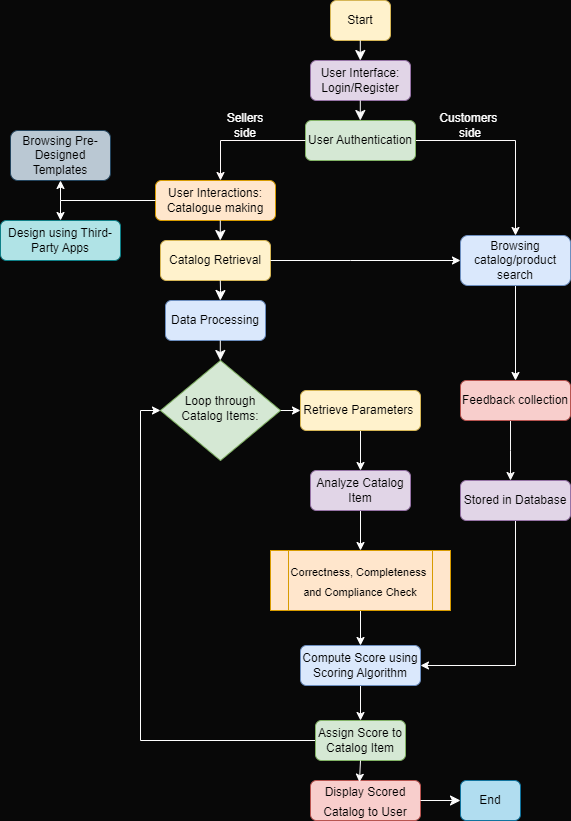

The diagram above was exported from draw.io. Its source (the exported page's mxGraphModel, read from the mxfile embedded in the PNG):
<mxGraphModel dx="1988" dy="1292" grid="0" gridSize="10" guides="1" tooltips="1" connect="1" arrows="1" fold="1" page="0" pageScale="1" pageWidth="827" pageHeight="1169" background="#080808" math="0" shadow="0">
  <root>
    <mxCell id="WIyWlLk6GJQsqaUBKTNV-0" />
    <mxCell id="WIyWlLk6GJQsqaUBKTNV-1" parent="WIyWlLk6GJQsqaUBKTNV-0" />
    <mxCell id="WIyWlLk6GJQsqaUBKTNV-3" value="User Interactions:&lt;br&gt;Catalogue making" style="rounded=1;whiteSpace=wrap;html=1;fontSize=12;glass=0;strokeWidth=1;shadow=0;fillColor=#ffe6cc;strokeColor=#d79b00;" parent="WIyWlLk6GJQsqaUBKTNV-1" vertex="1">
      <mxGeometry x="125" y="120" width="120" height="40" as="geometry" />
    </mxCell>
    <mxCell id="9bd8Lp5TSj-aqte2vpGt-28" style="edgeStyle=orthogonalEdgeStyle;rounded=0;orthogonalLoop=1;jettySize=auto;html=1;exitX=1;exitY=0.5;exitDx=0;exitDy=0;entryX=0;entryY=0.5;entryDx=0;entryDy=0;strokeColor=#ffffff;" edge="1" parent="WIyWlLk6GJQsqaUBKTNV-1" source="WIyWlLk6GJQsqaUBKTNV-10" target="tiK6GRiW0ZP0nB9oxQRi-3">
      <mxGeometry relative="1" as="geometry" />
    </mxCell>
    <mxCell id="WIyWlLk6GJQsqaUBKTNV-10" value="Loop through Catalog Items:" style="rhombus;whiteSpace=wrap;html=1;shadow=0;fontFamily=Helvetica;fontSize=12;align=center;strokeWidth=1;spacing=6;spacingTop=-4;fillColor=#d5e8d4;strokeColor=#82b366;" parent="WIyWlLk6GJQsqaUBKTNV-1" vertex="1">
      <mxGeometry x="130" y="300" width="120" height="100" as="geometry" />
    </mxCell>
    <mxCell id="GcQySv545g9FuOpOpeXg-1" value="User Interface: Login/Register" style="rounded=1;whiteSpace=wrap;html=1;fontSize=12;glass=0;strokeWidth=1;shadow=0;fillColor=#e1d5e7;strokeColor=#9673a6;" parent="WIyWlLk6GJQsqaUBKTNV-1" vertex="1">
      <mxGeometry x="280" width="100" height="40" as="geometry" />
    </mxCell>
    <mxCell id="9bd8Lp5TSj-aqte2vpGt-9" value="" style="edgeStyle=orthogonalEdgeStyle;rounded=0;orthogonalLoop=1;jettySize=auto;html=1;strokeColor=#fefbfb;" edge="1" parent="WIyWlLk6GJQsqaUBKTNV-1" source="GcQySv545g9FuOpOpeXg-2" target="tiK6GRiW0ZP0nB9oxQRi-93">
      <mxGeometry relative="1" as="geometry">
        <mxPoint x="460" y="79.99999999999977" as="targetPoint" />
      </mxGeometry>
    </mxCell>
    <mxCell id="GcQySv545g9FuOpOpeXg-2" value="User Authentication" style="rounded=1;whiteSpace=wrap;html=1;fontSize=12;glass=0;strokeWidth=1;shadow=0;fillColor=#d5e8d4;strokeColor=#82b366;" parent="WIyWlLk6GJQsqaUBKTNV-1" vertex="1">
      <mxGeometry x="275" y="60" width="110" height="40" as="geometry" />
    </mxCell>
    <mxCell id="tiK6GRiW0ZP0nB9oxQRi-0" value="&lt;div&gt;Browsing Pre- Designed Templates&lt;/div&gt;" style="rounded=1;whiteSpace=wrap;html=1;fontSize=12;glass=0;strokeWidth=1;shadow=0;fillColor=#bac8d3;strokeColor=#23445d;" parent="WIyWlLk6GJQsqaUBKTNV-1" vertex="1">
      <mxGeometry x="-20" y="70" width="100" height="50" as="geometry" />
    </mxCell>
    <mxCell id="tiK6GRiW0ZP0nB9oxQRi-1" value="Catalog Retrieval" style="rounded=1;whiteSpace=wrap;html=1;fontSize=12;glass=0;strokeWidth=1;shadow=0;fillColor=#fff2cc;strokeColor=#d6b656;" parent="WIyWlLk6GJQsqaUBKTNV-1" vertex="1">
      <mxGeometry x="130" y="180" width="110" height="40" as="geometry" />
    </mxCell>
    <mxCell id="9bd8Lp5TSj-aqte2vpGt-20" style="edgeStyle=orthogonalEdgeStyle;rounded=0;orthogonalLoop=1;jettySize=auto;html=1;exitX=0.5;exitY=1;exitDx=0;exitDy=0;entryX=0.5;entryY=0;entryDx=0;entryDy=0;strokeColor=#FFFFFF;" edge="1" parent="WIyWlLk6GJQsqaUBKTNV-1" source="tiK6GRiW0ZP0nB9oxQRi-2" target="tiK6GRiW0ZP0nB9oxQRi-57">
      <mxGeometry relative="1" as="geometry" />
    </mxCell>
    <mxCell id="tiK6GRiW0ZP0nB9oxQRi-2" value="Analyze Catalog &lt;br&gt;Item" style="rounded=1;whiteSpace=wrap;html=1;fontSize=12;glass=0;strokeWidth=1;shadow=0;fillColor=#e1d5e7;strokeColor=#9673a6;" parent="WIyWlLk6GJQsqaUBKTNV-1" vertex="1">
      <mxGeometry x="280" y="410" width="100" height="40" as="geometry" />
    </mxCell>
    <mxCell id="9bd8Lp5TSj-aqte2vpGt-29" style="edgeStyle=orthogonalEdgeStyle;rounded=0;orthogonalLoop=1;jettySize=auto;html=1;exitX=0.5;exitY=1;exitDx=0;exitDy=0;entryX=0.5;entryY=0;entryDx=0;entryDy=0;strokeColor=#FCFCFC;" edge="1" parent="WIyWlLk6GJQsqaUBKTNV-1" source="tiK6GRiW0ZP0nB9oxQRi-3" target="tiK6GRiW0ZP0nB9oxQRi-2">
      <mxGeometry relative="1" as="geometry" />
    </mxCell>
    <mxCell id="tiK6GRiW0ZP0nB9oxQRi-3" value="Retrieve Parameters&amp;nbsp;" style="rounded=1;whiteSpace=wrap;html=1;fontSize=12;glass=0;strokeWidth=1;shadow=0;fillColor=#fff2cc;strokeColor=#d6b656;" parent="WIyWlLk6GJQsqaUBKTNV-1" vertex="1">
      <mxGeometry x="270" y="330" width="120" height="40" as="geometry" />
    </mxCell>
    <mxCell id="tiK6GRiW0ZP0nB9oxQRi-4" value="Data Processing" style="rounded=1;whiteSpace=wrap;html=1;fontSize=12;glass=0;strokeWidth=1;shadow=0;fillColor=#dae8fc;strokeColor=#6c8ebf;" parent="WIyWlLk6GJQsqaUBKTNV-1" vertex="1">
      <mxGeometry x="135" y="240" width="100" height="40" as="geometry" />
    </mxCell>
    <mxCell id="9bd8Lp5TSj-aqte2vpGt-22" style="edgeStyle=orthogonalEdgeStyle;rounded=0;orthogonalLoop=1;jettySize=auto;html=1;exitX=0;exitY=0.5;exitDx=0;exitDy=0;entryX=0;entryY=0.5;entryDx=0;entryDy=0;strokeColor=#ffffff;" edge="1" parent="WIyWlLk6GJQsqaUBKTNV-1" source="tiK6GRiW0ZP0nB9oxQRi-6" target="WIyWlLk6GJQsqaUBKTNV-10">
      <mxGeometry relative="1" as="geometry" />
    </mxCell>
    <mxCell id="tiK6GRiW0ZP0nB9oxQRi-6" value="Assign Score to Catalog Item" style="rounded=1;whiteSpace=wrap;html=1;fontSize=12;glass=0;strokeWidth=1;shadow=0;fillColor=#d5e8d4;strokeColor=#82b366;" parent="WIyWlLk6GJQsqaUBKTNV-1" vertex="1">
      <mxGeometry x="285" y="660" width="90" height="40" as="geometry" />
    </mxCell>
    <mxCell id="9bd8Lp5TSj-aqte2vpGt-23" style="edgeStyle=orthogonalEdgeStyle;rounded=0;orthogonalLoop=1;jettySize=auto;html=1;exitX=0.5;exitY=1;exitDx=0;exitDy=0;strokeColor=#fdfcfc;" edge="1" parent="WIyWlLk6GJQsqaUBKTNV-1" source="tiK6GRiW0ZP0nB9oxQRi-7" target="tiK6GRiW0ZP0nB9oxQRi-6">
      <mxGeometry relative="1" as="geometry" />
    </mxCell>
    <mxCell id="tiK6GRiW0ZP0nB9oxQRi-7" value="Compute Score using Scoring Algorithm" style="rounded=1;whiteSpace=wrap;html=1;fontSize=12;glass=0;strokeWidth=1;shadow=0;fillColor=#dae8fc;strokeColor=#6c8ebf;" parent="WIyWlLk6GJQsqaUBKTNV-1" vertex="1">
      <mxGeometry x="270" y="585" width="120" height="40" as="geometry" />
    </mxCell>
    <mxCell id="tiK6GRiW0ZP0nB9oxQRi-44" style="edgeStyle=none;curved=1;rounded=0;orthogonalLoop=1;jettySize=auto;html=1;exitX=1;exitY=0;exitDx=0;exitDy=0;fontSize=12;startSize=8;endSize=8;" parent="WIyWlLk6GJQsqaUBKTNV-1" source="WIyWlLk6GJQsqaUBKTNV-10" target="WIyWlLk6GJQsqaUBKTNV-10" edge="1">
      <mxGeometry relative="1" as="geometry" />
    </mxCell>
    <mxCell id="9bd8Lp5TSj-aqte2vpGt-15" value="" style="edgeStyle=orthogonalEdgeStyle;rounded=0;orthogonalLoop=1;jettySize=auto;html=1;strokeColor=#ffffff;" edge="1" parent="WIyWlLk6GJQsqaUBKTNV-1" source="tiK6GRiW0ZP0nB9oxQRi-57" target="tiK6GRiW0ZP0nB9oxQRi-7">
      <mxGeometry relative="1" as="geometry" />
    </mxCell>
    <mxCell id="tiK6GRiW0ZP0nB9oxQRi-57" value="&lt;font style=&quot;font-size: 11px;&quot;&gt;Correctness, Completeness&amp;nbsp;&lt;br style=&quot;border-color: var(--border-color);&quot;&gt;and Compliance Check&lt;/font&gt;" style="shape=process;whiteSpace=wrap;html=1;backgroundOutline=1;fontSize=16;fillColor=#ffe6cc;strokeColor=#d79b00;" parent="WIyWlLk6GJQsqaUBKTNV-1" vertex="1">
      <mxGeometry x="240" y="490" width="180" height="60" as="geometry" />
    </mxCell>
    <mxCell id="tiK6GRiW0ZP0nB9oxQRi-58" value="&lt;font style=&quot;font-size: 12px;&quot;&gt;Display Scored Catalog to User&lt;/font&gt;" style="rounded=1;whiteSpace=wrap;html=1;fontSize=16;fillColor=#f8cecc;strokeColor=#b85450;" parent="WIyWlLk6GJQsqaUBKTNV-1" vertex="1">
      <mxGeometry x="280" y="720" width="110" height="40" as="geometry" />
    </mxCell>
    <mxCell id="tiK6GRiW0ZP0nB9oxQRi-59" value="End" style="rounded=1;whiteSpace=wrap;html=1;fontSize=12;glass=0;strokeWidth=1;shadow=0;fillColor=#b1ddf0;strokeColor=#10739e;" parent="WIyWlLk6GJQsqaUBKTNV-1" vertex="1">
      <mxGeometry x="430" y="720" width="60" height="40" as="geometry" />
    </mxCell>
    <mxCell id="tiK6GRiW0ZP0nB9oxQRi-60" value="Start" style="rounded=1;whiteSpace=wrap;html=1;fontSize=12;glass=0;strokeWidth=1;shadow=0;fillColor=#fff2cc;strokeColor=#d6b656;" parent="WIyWlLk6GJQsqaUBKTNV-1" vertex="1">
      <mxGeometry x="300" y="-60" width="60" height="40" as="geometry" />
    </mxCell>
    <mxCell id="tiK6GRiW0ZP0nB9oxQRi-79" value="" style="endArrow=classic;html=1;rounded=0;fontSize=12;curved=1;startSize=8;endSize=8;strokeColor=#FCFCFC;" parent="WIyWlLk6GJQsqaUBKTNV-1" edge="1">
      <mxGeometry width="50" height="50" relative="1" as="geometry">
        <mxPoint x="189.8" y="280" as="sourcePoint" />
        <mxPoint x="189.8" y="300" as="targetPoint" />
      </mxGeometry>
    </mxCell>
    <mxCell id="tiK6GRiW0ZP0nB9oxQRi-81" value="" style="endArrow=classic;html=1;rounded=0;fontSize=12;curved=1;startSize=8;endSize=8;strokeColor=#ffffff;" parent="WIyWlLk6GJQsqaUBKTNV-1" edge="1">
      <mxGeometry width="50" height="50" relative="1" as="geometry">
        <mxPoint x="189.8" y="220" as="sourcePoint" />
        <mxPoint x="189.8" y="240" as="targetPoint" />
        <Array as="points">
          <mxPoint x="190" y="230" />
        </Array>
      </mxGeometry>
    </mxCell>
    <mxCell id="tiK6GRiW0ZP0nB9oxQRi-82" value="" style="endArrow=classic;html=1;rounded=0;fontSize=12;curved=1;startSize=8;endSize=8;strokeColor=#ffffff;" parent="WIyWlLk6GJQsqaUBKTNV-1" edge="1">
      <mxGeometry width="50" height="50" relative="1" as="geometry">
        <mxPoint x="189.8" y="160" as="sourcePoint" />
        <mxPoint x="189.8" y="180" as="targetPoint" />
      </mxGeometry>
    </mxCell>
    <mxCell id="tiK6GRiW0ZP0nB9oxQRi-83" value="" style="endArrow=classic;html=1;rounded=0;fontSize=12;curved=1;startSize=8;endSize=8;strokeColor=#fafafa;" parent="WIyWlLk6GJQsqaUBKTNV-1" edge="1">
      <mxGeometry width="50" height="50" relative="1" as="geometry">
        <mxPoint x="329.8" y="40" as="sourcePoint" />
        <mxPoint x="329.8" y="60" as="targetPoint" />
      </mxGeometry>
    </mxCell>
    <mxCell id="tiK6GRiW0ZP0nB9oxQRi-84" value="" style="endArrow=classic;html=1;rounded=0;fontSize=12;curved=1;startSize=8;endSize=8;strokeColor=#ffffff;" parent="WIyWlLk6GJQsqaUBKTNV-1" edge="1">
      <mxGeometry width="50" height="50" relative="1" as="geometry">
        <mxPoint x="329.8" y="-20" as="sourcePoint" />
        <mxPoint x="329.8" as="targetPoint" />
      </mxGeometry>
    </mxCell>
    <mxCell id="9bd8Lp5TSj-aqte2vpGt-18" style="edgeStyle=orthogonalEdgeStyle;rounded=0;orthogonalLoop=1;jettySize=auto;html=1;exitX=0.5;exitY=1;exitDx=0;exitDy=0;entryX=1;entryY=0.5;entryDx=0;entryDy=0;strokeColor=#fdfcfc;" edge="1" parent="WIyWlLk6GJQsqaUBKTNV-1" source="tiK6GRiW0ZP0nB9oxQRi-91" target="tiK6GRiW0ZP0nB9oxQRi-7">
      <mxGeometry relative="1" as="geometry" />
    </mxCell>
    <mxCell id="tiK6GRiW0ZP0nB9oxQRi-91" value="Stored in Database" style="rounded=1;whiteSpace=wrap;html=1;fontSize=12;glass=0;strokeWidth=1;shadow=0;fillColor=#e1d5e7;strokeColor=#9673a6;" parent="WIyWlLk6GJQsqaUBKTNV-1" vertex="1">
      <mxGeometry x="430" y="420" width="110" height="40" as="geometry" />
    </mxCell>
    <mxCell id="9bd8Lp5TSj-aqte2vpGt-12" value="" style="edgeStyle=orthogonalEdgeStyle;rounded=0;orthogonalLoop=1;jettySize=auto;html=1;strokeColor=#f8f7f7;" edge="1" parent="WIyWlLk6GJQsqaUBKTNV-1" source="tiK6GRiW0ZP0nB9oxQRi-92" target="tiK6GRiW0ZP0nB9oxQRi-91">
      <mxGeometry relative="1" as="geometry">
        <Array as="points">
          <mxPoint x="480" y="390" />
          <mxPoint x="480" y="390" />
        </Array>
      </mxGeometry>
    </mxCell>
    <mxCell id="tiK6GRiW0ZP0nB9oxQRi-92" value="Feedback collection" style="rounded=1;whiteSpace=wrap;html=1;fontSize=12;glass=0;strokeWidth=1;shadow=0;fillColor=#f8cecc;strokeColor=#b85450;" parent="WIyWlLk6GJQsqaUBKTNV-1" vertex="1">
      <mxGeometry x="430" y="320" width="110" height="40" as="geometry" />
    </mxCell>
    <mxCell id="9bd8Lp5TSj-aqte2vpGt-32" style="edgeStyle=orthogonalEdgeStyle;rounded=0;orthogonalLoop=1;jettySize=auto;html=1;exitX=0.5;exitY=1;exitDx=0;exitDy=0;entryX=0.5;entryY=0;entryDx=0;entryDy=0;strokeColor=#ffffff;" edge="1" parent="WIyWlLk6GJQsqaUBKTNV-1" source="tiK6GRiW0ZP0nB9oxQRi-93" target="tiK6GRiW0ZP0nB9oxQRi-92">
      <mxGeometry relative="1" as="geometry" />
    </mxCell>
    <mxCell id="tiK6GRiW0ZP0nB9oxQRi-93" value="Browsing catalog/product search" style="rounded=1;whiteSpace=wrap;html=1;fontSize=12;glass=0;strokeWidth=1;shadow=0;fillColor=#dae8fc;strokeColor=#6c8ebf;" parent="WIyWlLk6GJQsqaUBKTNV-1" vertex="1">
      <mxGeometry x="430" y="175" width="110" height="50" as="geometry" />
    </mxCell>
    <mxCell id="9bd8Lp5TSj-aqte2vpGt-0" value="Design using Third-Party Apps" style="whiteSpace=wrap;html=1;rounded=1;glass=0;strokeWidth=1;shadow=0;fillColor=#b0e3e6;strokeColor=#0e8088;" vertex="1" parent="WIyWlLk6GJQsqaUBKTNV-1">
      <mxGeometry x="-30" y="160" width="120" height="40" as="geometry" />
    </mxCell>
    <mxCell id="9bd8Lp5TSj-aqte2vpGt-3" value="" style="endArrow=classic;html=1;rounded=0;entryX=0.5;entryY=0;entryDx=0;entryDy=0;exitX=0;exitY=0.5;exitDx=0;exitDy=0;strokeColor=#ffffff;" edge="1" parent="WIyWlLk6GJQsqaUBKTNV-1" source="WIyWlLk6GJQsqaUBKTNV-3" target="9bd8Lp5TSj-aqte2vpGt-0">
      <mxGeometry width="50" height="50" relative="1" as="geometry">
        <mxPoint x="230" y="230" as="sourcePoint" />
        <mxPoint x="280" y="180" as="targetPoint" />
        <Array as="points">
          <mxPoint x="30" y="140" />
        </Array>
      </mxGeometry>
    </mxCell>
    <mxCell id="9bd8Lp5TSj-aqte2vpGt-7" value="" style="endArrow=classic;html=1;rounded=0;entryX=0.5;entryY=0;entryDx=0;entryDy=0;strokeColor=#fffafa;" edge="1" parent="WIyWlLk6GJQsqaUBKTNV-1">
      <mxGeometry width="50" height="50" relative="1" as="geometry">
        <mxPoint x="275" y="80" as="sourcePoint" />
        <mxPoint x="190" y="120" as="targetPoint" />
        <Array as="points">
          <mxPoint x="190" y="80" />
        </Array>
      </mxGeometry>
    </mxCell>
    <mxCell id="9bd8Lp5TSj-aqte2vpGt-10" value="" style="endArrow=classic;html=1;rounded=0;exitX=1;exitY=0.5;exitDx=0;exitDy=0;entryX=0;entryY=0.5;entryDx=0;entryDy=0;strokeColor=#ffffff;" edge="1" parent="WIyWlLk6GJQsqaUBKTNV-1" source="tiK6GRiW0ZP0nB9oxQRi-1" target="tiK6GRiW0ZP0nB9oxQRi-93">
      <mxGeometry width="50" height="50" relative="1" as="geometry">
        <mxPoint x="230" y="280" as="sourcePoint" />
        <mxPoint x="490" y="140" as="targetPoint" />
        <Array as="points">
          <mxPoint x="320" y="200" />
        </Array>
      </mxGeometry>
    </mxCell>
    <mxCell id="tiK6GRiW0ZP0nB9oxQRi-105" value="" style="endArrow=classic;html=1;rounded=0;fontSize=12;curved=1;startSize=8;endSize=8;entryX=0;entryY=0.5;entryDx=0;entryDy=0;exitX=1;exitY=0.5;exitDx=0;exitDy=0;strokeColor=#fcfcfc;" edge="1" parent="WIyWlLk6GJQsqaUBKTNV-1" source="tiK6GRiW0ZP0nB9oxQRi-58" target="tiK6GRiW0ZP0nB9oxQRi-59">
      <mxGeometry width="50" height="50" relative="1" as="geometry">
        <mxPoint x="300" y="760" as="sourcePoint" />
        <mxPoint x="300" y="840" as="targetPoint" />
      </mxGeometry>
    </mxCell>
    <mxCell id="9bd8Lp5TSj-aqte2vpGt-11" style="edgeStyle=orthogonalEdgeStyle;rounded=0;orthogonalLoop=1;jettySize=auto;html=1;exitX=0.5;exitY=1;exitDx=0;exitDy=0;" edge="1" parent="WIyWlLk6GJQsqaUBKTNV-1" source="tiK6GRiW0ZP0nB9oxQRi-91" target="tiK6GRiW0ZP0nB9oxQRi-91">
      <mxGeometry relative="1" as="geometry" />
    </mxCell>
    <mxCell id="9bd8Lp5TSj-aqte2vpGt-24" style="edgeStyle=orthogonalEdgeStyle;rounded=0;orthogonalLoop=1;jettySize=auto;html=1;exitX=0.5;exitY=1;exitDx=0;exitDy=0;entryX=0.445;entryY=0.042;entryDx=0;entryDy=0;entryPerimeter=0;strokeColor=#FCFCFC;" edge="1" parent="WIyWlLk6GJQsqaUBKTNV-1" source="tiK6GRiW0ZP0nB9oxQRi-6" target="tiK6GRiW0ZP0nB9oxQRi-58">
      <mxGeometry relative="1" as="geometry" />
    </mxCell>
    <mxCell id="9bd8Lp5TSj-aqte2vpGt-26" value="Sellers side" style="text;html=1;strokeColor=none;fillColor=none;align=center;verticalAlign=middle;whiteSpace=wrap;rounded=0;fontColor=#ffffff;" vertex="1" parent="WIyWlLk6GJQsqaUBKTNV-1">
      <mxGeometry x="185" y="50" width="60" height="30" as="geometry" />
    </mxCell>
    <mxCell id="9bd8Lp5TSj-aqte2vpGt-27" value="Customers&amp;nbsp;&lt;br&gt;side" style="text;html=1;strokeColor=none;fillColor=none;align=center;verticalAlign=middle;whiteSpace=wrap;rounded=0;labelBackgroundColor=none;fontColor=#FFFFFF;" vertex="1" parent="WIyWlLk6GJQsqaUBKTNV-1">
      <mxGeometry x="410" y="50" width="60" height="30" as="geometry" />
    </mxCell>
    <mxCell id="9bd8Lp5TSj-aqte2vpGt-30" value="" style="endArrow=classic;html=1;rounded=0;entryX=0.5;entryY=1;entryDx=0;entryDy=0;strokeColor=#ffffff;" edge="1" parent="WIyWlLk6GJQsqaUBKTNV-1" target="tiK6GRiW0ZP0nB9oxQRi-0">
      <mxGeometry width="50" height="50" relative="1" as="geometry">
        <mxPoint x="30" y="140" as="sourcePoint" />
        <mxPoint x="310" y="130" as="targetPoint" />
      </mxGeometry>
    </mxCell>
  </root>
</mxGraphModel>